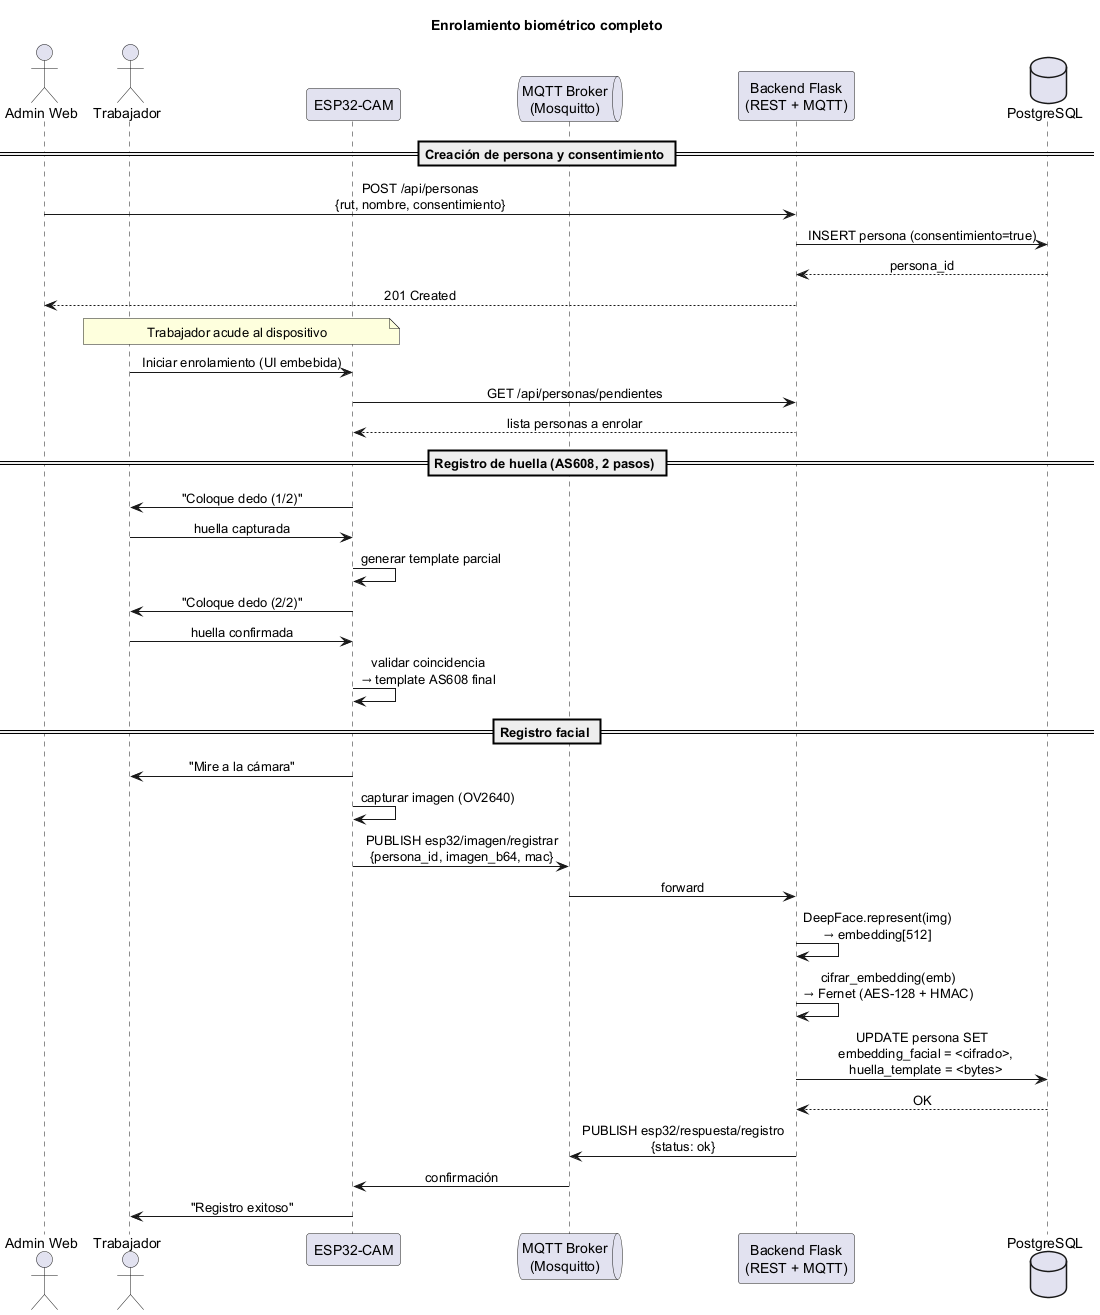

The diagram above was rendered by PlantUML. Its source (embedded in the PNG):
@startuml flujo_enrolamiento_biometrico
title Enrolamiento biométrico completo

skinparam sequenceMessageAlign center
skinparam shadowing false
skinparam ParticipantPadding 15
skinparam BoxPadding 10

actor "Admin Web" as Admin
actor "Trabajador" as Worker
participant "ESP32-CAM" as ESP32
queue "MQTT Broker\n(Mosquitto)" as MQTT
participant "Backend Flask\n(REST + MQTT)" as Backend
database "PostgreSQL" as DB

== Creación de persona y consentimiento ==
Admin -> Backend : POST /api/personas\n{rut, nombre, consentimiento}
Backend -> DB : INSERT persona (consentimiento=true)
DB --> Backend : persona_id
Backend --> Admin : 201 Created

note over Worker, ESP32 : Trabajador acude al dispositivo

Worker -> ESP32 : Iniciar enrolamiento (UI embebida)
ESP32 -> Backend : GET /api/personas/pendientes
Backend --> ESP32 : lista personas a enrolar

== Registro de huella (AS608, 2 pasos) ==
ESP32 -> Worker : "Coloque dedo (1/2)"
Worker -> ESP32 : huella capturada
ESP32 -> ESP32 : generar template parcial
ESP32 -> Worker : "Coloque dedo (2/2)"
Worker -> ESP32 : huella confirmada
ESP32 -> ESP32 : validar coincidencia\n→ template AS608 final

== Registro facial ==
ESP32 -> Worker : "Mire a la cámara"
ESP32 -> ESP32 : capturar imagen (OV2640)
ESP32 -> MQTT : PUBLISH esp32/imagen/registrar\n{persona_id, imagen_b64, mac}
MQTT -> Backend : forward
Backend -> Backend : DeepFace.represent(img)\n→ embedding[512]
Backend -> Backend : cifrar_embedding(emb)\n→ Fernet (AES-128 + HMAC)
Backend -> DB : UPDATE persona SET\n  embedding_facial = <cifrado>,\n  huella_template = <bytes>
DB --> Backend : OK
Backend -> MQTT : PUBLISH esp32/respuesta/registro\n{status: ok}
MQTT -> ESP32 : confirmación
ESP32 -> Worker : "Registro exitoso"

@enduml